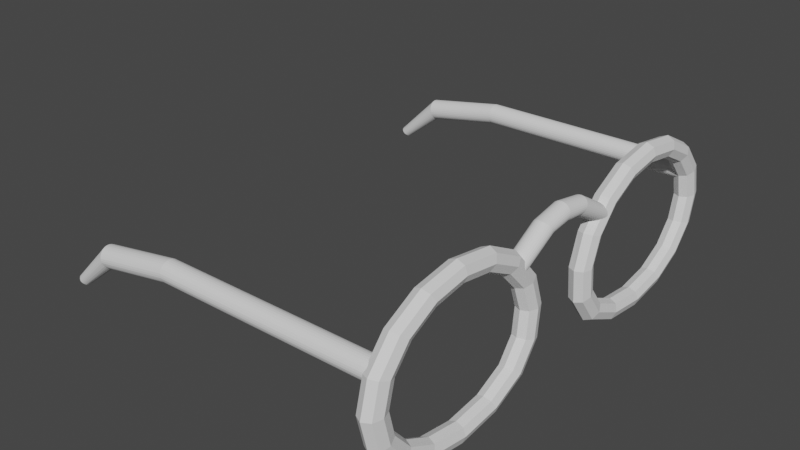 # Source: Glasses.blend  (saved by Blender 2.82.7; exported with 4.5.12 LTS)
import bpy
from mathutils import Matrix  # noqa: F401  (used for matrix-valued properties, if any)

bpy.ops.wm.read_factory_settings(use_empty=True)
scene = bpy.context.scene
scene.name = 'Scene'

# ---- collections
col_collection = bpy.data.collections.new('Collection'); scene.collection.children.link(col_collection)

# ---- world
world_world = bpy.data.worlds.new('World'); scene.world = world_world
world_world.use_nodes = True; world_world.node_tree.nodes.clear()
_N = world_world.node_tree.nodes; _L = world_world.node_tree.links
n0 = _N.new('ShaderNodeOutputWorld'); n0.name = 'World Output'; n0.location = (300, 300)
n1 = _N.new('ShaderNodeBackground'); n1.name = 'Background'; n1.location = (10, 300)
n1.inputs[0].default_value = (0.05088, 0.05088, 0.05088, 1.0)
_L.new(n1.outputs[0], n0.inputs[0])
n0.is_active_output = True
world_world.color = (0.05088, 0.05088, 0.05088)
world_world.use_sun_shadow = False
world_world.sun_shadow_jitter_overblur = 0.0

# ---- meshes
me_torus = bpy.data.meshes.new('Torus')
me_torus.from_pydata([(-5.025e-08, 0.7202, -0.3994), (0.03936, 0.7191, -0.3827), (0.05433, 0.7165, -0.3437), (0.03734, 0.7139, -0.3067), (-2.977e-08, 0.7127, -0.2921), (-0.03734, 0.7139, -0.3067), (-0.05433, 0.7165, -0.3437), (-0.03936, 0.7191, -0.3827), (-4.933e-08, 0.9537, -0.3629), (0.03936, 0.9451, -0.3474), (0.05433, 0.9245, -0.3111), (0.03734, 0.9042, -0.2768), (-3.103e-08, 0.896, -0.2633), (-0.03734, 0.9042, -0.2768), (-0.05433, 0.9245, -0.3111), (-0.03936, 0.9451, -0.3474), (-3.048e-08, 1.137, -0.2674), (0.03936, 1.122, -0.2555), (0.05433, 1.086, -0.2276), (0.03734, 1.052, -0.2011), (-3.145e-08, 1.039, -0.1906), (-0.03734, 1.052, -0.2011), (-0.05433, 1.086, -0.2276), (-0.03936, 1.122, -0.2555), (-2.083e-08, 1.26, -0.1245), (0.03936, 1.24, -0.1181), (0.05433, 1.193, -0.103), (0.03734, 1.149, -0.08866), (-2.037e-08, 1.131, -0.08299), (-0.03734, 1.149, -0.08866), (-0.05433, 1.193, -0.103), (-0.03936, 1.24, -0.1181), (-1.276e-08, 1.303, 0.04396), (0.03936, 1.281, 0.04396), (0.05433, 1.231, 0.04396), (0.03734, 1.183, 0.04396), (-1.322e-08, 1.163, 0.04396), (-0.03734, 1.183, 0.04396), (-0.05433, 1.231, 0.04396), (-0.03936, 1.281, 0.04396), (-6.086e-09, 1.26, 0.2125), (0.03936, 1.24, 0.206), (0.05433, 1.193, 0.1909), (0.03734, 1.149, 0.1766), (-8.022e-09, 1.131, 0.1709), (-0.03734, 1.149, 0.1766), (-0.05433, 1.193, 0.1909), (-0.03936, 1.24, 0.206), (-2.846e-09, 1.137, 0.3553), (0.03936, 1.122, 0.3434), (0.05433, 1.086, 0.3155), (0.03734, 1.052, 0.289), (-7.18e-09, 1.039, 0.2785), (-0.03734, 1.052, 0.289), (-0.05433, 1.086, 0.3155), (-0.03936, 1.122, 0.3434), (-3.772e-09, 0.9539, 0.4507), (0.03936, 0.9456, 0.4352), (0.05433, 0.9263, 0.3987), (0.03734, 0.9079, 0.3641), (-8.442e-09, 0.9006, 0.3504), (-0.03734, 0.9079, 0.3641), (-0.05433, 0.9263, 0.3987), (-0.03936, 0.9456, 0.4352), (-4.698e-09, 0.7376, 0.4843), (0.03936, 0.7376, 0.4674), (0.05433, 0.7376, 0.428), (0.03734, 0.7376, 0.3905), (-8.863e-09, 0.7376, 0.3757), (-0.03734, 0.7376, 0.3905), (-0.05433, 0.7376, 0.428), (-0.03936, 0.7376, 0.4674), (-3.309e-09, 0.5213, 0.4507), (0.03936, 0.5295, 0.4352), (0.05433, 0.5489, 0.3987), (0.03734, 0.5673, 0.3641), (-8.863e-09, 0.5746, 0.3504), (-0.03734, 0.5673, 0.3641), (-0.05433, 0.5489, 0.3987), (-0.03936, 0.5295, 0.4352), (-2.846e-09, 0.3378, 0.3553), (0.03936, 0.3529, 0.3433), (0.05433, 0.3875, 0.3152), (0.03734, 0.4194, 0.2884), (-7.601e-09, 0.4318, 0.2777), (-0.03734, 0.4194, 0.2884), (-0.05433, 0.3875, 0.3152), (-0.03936, 0.3529, 0.3433), (-6.086e-09, 0.2098, 0.2115), (0.03936, 0.2285, 0.2048), (0.05433, 0.2716, 0.1891), (0.03734, 0.312, 0.1741), (-8.022e-09, 0.3279, 0.1681), (-0.03734, 0.312, 0.1741), (-0.05433, 0.2716, 0.1891), (-0.03936, 0.2285, 0.2048), (-1.276e-08, 0.1529, 0.04059), (0.03936, 0.1719, 0.04014), (0.05433, 0.2177, 0.03928), (0.03734, 0.2616, 0.03855), (-1.322e-08, 0.2787, 0.03822), (-0.03734, 0.2616, 0.03855), (-0.05433, 0.2177, 0.03928), (-0.03936, 0.1719, 0.04014), (-2.083e-08, 0.1704, -0.1323), (0.03936, 0.1894, -0.1261), (0.05433, 0.2338, -0.1114), (0.03734, 0.2762, -0.09741), (-2.037e-08, 0.293, -0.09188), (-0.03734, 0.2762, -0.09741), (-0.05433, 0.2338, -0.1114), (-0.03936, 0.1894, -0.1261), (-3.233e-08, 0.2772, -0.2779), (0.03936, 0.2925, -0.266), (0.05433, 0.3283, -0.2381), (0.03734, 0.3623, -0.2116), (-3.061e-08, 0.3758, -0.2012), (-0.03734, 0.3623, -0.2116), (-0.05433, 0.3283, -0.2381), (-0.03936, 0.2925, -0.266), (-5.025e-08, 0.4769, -0.3705), (0.03936, 0.4836, -0.3553), (0.05433, 0.5012, -0.3191), (0.03734, 0.5186, -0.2847), (-3.019e-08, 0.5252, -0.2711), (-0.03734, 0.5186, -0.2847), (-0.05433, 0.5012, -0.3191), (-0.03936, 0.4836, -0.3553), (7.644e-08, 0.0, 0.3515), (7.644e-08, 0.3286, 0.2232), (0.009715, 0.0, 0.3524), (0.009715, 0.3286, 0.2242), (0.01906, 0.0, 0.3553), (0.01906, 0.3286, 0.227), (0.02767, 0.0, 0.3599), (0.02767, 0.3286, 0.2316), (0.03521, 0.0, 0.3661), (0.03521, 0.3286, 0.2378), (0.0414, 0.0, 0.3736), (0.0414, 0.3286, 0.2454), (0.04601, 0.0, 0.3822), (0.04601, 0.3286, 0.254), (0.04884, 0.0, 0.3916), (0.04884, 0.3286, 0.2633), (0.0498, 0.0, 0.4013), (0.0498, 0.3286, 0.273), (0.04884, 0.0, 0.411), (0.04884, 0.3286, 0.2827), (0.04601, 0.0, 0.4203), (0.04601, 0.3286, 0.2921), (0.0414, 0.0, 0.429), (0.0414, 0.3286, 0.3007), (0.03521, 0.0, 0.4365), (0.03521, 0.3286, 0.3082), (0.02767, 0.0, 0.4427), (0.02767, 0.3286, 0.3144), (0.01906, 0.0, 0.4473), (0.01906, 0.3286, 0.319), (0.009715, 0.0, 0.4501), (0.009715, 0.3286, 0.3219), (6.021e-08, 0.0, 0.4511), (6.021e-08, 0.3286, 0.3228), (-0.009715, 0.0, 0.4501), (-0.009715, 0.3286, 0.3219), (-0.01906, 0.0, 0.4473), (-0.01906, 0.3286, 0.319), (-0.02767, 0.0, 0.4427), (-0.02767, 0.3286, 0.3144), (-0.03521, 0.0, 0.4365), (-0.03521, 0.3286, 0.3082), (-0.0414, 0.0, 0.429), (-0.0414, 0.3286, 0.3007), (-0.04601, 0.0, 0.4203), (-0.04601, 0.3286, 0.2921), (-0.04884, 0.0, 0.411), (-0.04884, 0.3286, 0.2827), (-0.0498, 0.0, 0.4013), (-0.0498, 0.3286, 0.273), (-0.04884, 0.0, 0.3916), (-0.04884, 0.3286, 0.2633), (-0.04601, 0.0, 0.3822), (-0.04601, 0.3286, 0.254), (-0.0414, 0.0, 0.3736), (-0.0414, 0.3286, 0.2454), (-0.03521, 0.0, 0.3661), (-0.03521, 0.3286, 0.2378), (-0.02767, 0.0, 0.3599), (-0.02767, 0.3286, 0.2316), (-0.01906, 0.0, 0.3553), (-0.01906, 0.3286, 0.227), (-0.009715, 0.0, 0.3524), (-0.009715, 0.3286, 0.2242), (7.644e-08, 0.1018, 0.342), (0.009715, 0.1024, 0.3428), (0.01906, 0.1041, 0.345), (0.02767, 0.107, 0.3486), (0.03521, 0.1108, 0.3535), (0.0414, 0.1154, 0.3594), (0.04601, 0.1208, 0.3662), (0.04884, 0.1265, 0.3735), (0.0498, 0.1325, 0.3811), (0.04884, 0.1385, 0.3888), (0.04601, 0.1443, 0.3961), (0.0414, 0.1496, 0.4029), (0.03521, 0.1543, 0.4088), (0.02767, 0.1581, 0.4137), (0.01906, 0.161, 0.4173), (0.009715, 0.1627, 0.4195), (6.021e-08, 0.1633, 0.4203), (-0.009715, 0.1627, 0.4195), (-0.01906, 0.161, 0.4173), (-0.02767, 0.1581, 0.4137), (-0.03521, 0.1543, 0.4088), (-0.0414, 0.1496, 0.4029), (-0.04601, 0.1443, 0.3961), (-0.04884, 0.1385, 0.3888), (-0.0498, 0.1325, 0.3811), (-0.04884, 0.1265, 0.3735), (-0.04601, 0.1208, 0.3662), (-0.0414, 0.1154, 0.3594), (-0.03521, 0.1108, 0.3535), (-0.02767, 0.107, 0.3486), (-0.01906, 0.1041, 0.345), (-0.009715, 0.1024, 0.3428), (-1.595, 1.237, 0.1094), (-1.598, 1.238, 0.1199), (-1.18, 1.238, 0.1959), (0.001784, 1.238, 0.1959), (-1.18, 1.237, 0.185), (0.001784, 1.237, 0.185), (-1.18, 1.233, 0.1747), (0.001784, 1.233, 0.1747), (-1.18, 1.228, 0.1651), (0.001784, 1.228, 0.1651), (-1.18, 1.221, 0.1567), (0.001784, 1.221, 0.1567), (-1.18, 1.213, 0.1498), (0.001784, 1.213, 0.1498), (-1.18, 1.203, 0.1447), (0.001784, 1.203, 0.1447), (-1.18, 1.193, 0.1415), (0.001784, 1.193, 0.1415), (-1.18, 1.182, 0.1404), (0.001784, 1.182, 0.1404), (-1.18, 1.171, 0.1415), (0.001784, 1.171, 0.1415), (-1.18, 1.161, 0.1447), (0.001784, 1.161, 0.1447), (-1.18, 1.151, 0.1498), (0.001784, 1.151, 0.1498), (-1.18, 1.143, 0.1567), (0.001784, 1.143, 0.1567), (-1.18, 1.136, 0.1651), (0.001784, 1.136, 0.1651), (-1.18, 1.131, 0.1747), (0.001784, 1.131, 0.1747), (-1.18, 1.128, 0.185), (0.001784, 1.128, 0.185), (-1.18, 1.127, 0.1959), (0.001784, 1.127, 0.1959), (-1.18, 1.128, 0.2067), (0.001784, 1.128, 0.2067), (-1.18, 1.131, 0.2171), (0.001784, 1.131, 0.2171), (-1.18, 1.136, 0.2266), (0.001784, 1.136, 0.2266), (-1.18, 1.143, 0.235), (0.001784, 1.143, 0.235), (-1.18, 1.151, 0.2419), (0.001784, 1.151, 0.2419), (-1.18, 1.161, 0.2471), (0.001784, 1.161, 0.2471), (-1.18, 1.171, 0.2502), (0.001784, 1.171, 0.2502), (-1.18, 1.182, 0.2513), (0.001784, 1.182, 0.2513), (-1.18, 1.193, 0.2502), (0.001784, 1.193, 0.2502), (-1.18, 1.203, 0.2471), (0.001784, 1.203, 0.2471), (-1.18, 1.213, 0.2419), (0.001784, 1.213, 0.2419), (-1.18, 1.221, 0.235), (0.001784, 1.221, 0.235), (-1.18, 1.228, 0.2266), (0.001784, 1.228, 0.2266), (-1.18, 1.233, 0.2171), (0.001784, 1.233, 0.2171), (-1.18, 1.237, 0.2067), (0.001784, 1.237, 0.2067), (-1.593, 1.233, 0.09931), (-1.59, 1.228, 0.09001), (-1.588, 1.221, 0.08186), (-1.587, 1.213, 0.07517), (-1.585, 1.203, 0.0702), (-1.585, 1.193, 0.06714), (-1.584, 1.182, 0.06611), (-1.585, 1.171, 0.06714), (-1.585, 1.161, 0.0702), (-1.587, 1.151, 0.07517), (-1.588, 1.143, 0.08186), (-1.59, 1.136, 0.09001), (-1.593, 1.131, 0.09931), (-1.595, 1.128, 0.1094), (-1.598, 1.127, 0.1199), (-1.6, 1.128, 0.1304), (-1.603, 1.131, 0.1405), (-1.605, 1.136, 0.1498), (-1.607, 1.143, 0.1579), (-1.609, 1.151, 0.1646), (-1.61, 1.161, 0.1696), (-1.611, 1.171, 0.1727), (-1.611, 1.182, 0.1737), (-1.611, 1.193, 0.1727), (-1.61, 1.203, 0.1696), (-1.609, 1.213, 0.1646), (-1.607, 1.221, 0.1579), (-1.605, 1.228, 0.1498), (-1.603, 1.233, 0.1405), (-1.6, 1.237, 0.1304), (-1.817, 1.213, -0.08268), (-1.822, 1.214, -0.07889), (-1.812, 1.211, -0.08633), (-1.808, 1.208, -0.0897), (-1.804, 1.204, -0.09265), (-1.801, 1.2, -0.09506), (-1.799, 1.194, -0.09686), (-1.797, 1.188, -0.09797), (-1.797, 1.182, -0.09834), (-1.797, 1.176, -0.09797), (-1.799, 1.17, -0.09686), (-1.801, 1.165, -0.09506), (-1.804, 1.16, -0.09265), (-1.808, 1.156, -0.0897), (-1.812, 1.153, -0.08633), (-1.817, 1.151, -0.08268), (-1.822, 1.151, -0.07889), (-1.826, 1.151, -0.07509), (-1.831, 1.153, -0.07144), (-1.835, 1.156, -0.06808), (-1.839, 1.16, -0.06513), (-1.842, 1.165, -0.06271), (-1.844, 1.17, -0.06091), (-1.846, 1.176, -0.0598), (-1.846, 1.182, -0.05943), (-1.846, 1.188, -0.0598), (-1.844, 1.194, -0.06091), (-1.842, 1.2, -0.06271), (-1.839, 1.204, -0.06513), (-1.835, 1.208, -0.06808), (-1.831, 1.211, -0.07144), (-1.826, 1.213, -0.07509)], [], [(0, 8, 9, 1), (1, 9, 10, 2), (2, 10, 11, 3), (3, 11, 12, 4), (4, 12, 13, 5), (5, 13, 14, 6), (6, 14, 15, 7), (7, 15, 8, 0), (8, 16, 17, 9), (9, 17, 18, 10), (10, 18, 19, 11), (11, 19, 20, 12), (12, 20, 21, 13), (13, 21, 22, 14), (14, 22, 23, 15), (15, 23, 16, 8), (16, 24, 25, 17), (17, 25, 26, 18), (18, 26, 27, 19), (19, 27, 28, 20), (20, 28, 29, 21), (21, 29, 30, 22), (22, 30, 31, 23), (23, 31, 24, 16), (24, 32, 33, 25), (25, 33, 34, 26), (26, 34, 35, 27), (27, 35, 36, 28), (28, 36, 37, 29), (29, 37, 38, 30), (30, 38, 39, 31), (31, 39, 32, 24), (32, 40, 41, 33), (33, 41, 42, 34), (34, 42, 43, 35), (35, 43, 44, 36), (36, 44, 45, 37), (37, 45, 46, 38), (38, 46, 47, 39), (39, 47, 40, 32), (40, 48, 49, 41), (41, 49, 50, 42), (42, 50, 51, 43), (43, 51, 52, 44), (44, 52, 53, 45), (45, 53, 54, 46), (46, 54, 55, 47), (47, 55, 48, 40), (48, 56, 57, 49), (49, 57, 58, 50), (50, 58, 59, 51), (51, 59, 60, 52), (52, 60, 61, 53), (53, 61, 62, 54), (54, 62, 63, 55), (55, 63, 56, 48), (56, 64, 65, 57), (57, 65, 66, 58), (58, 66, 67, 59), (59, 67, 68, 60), (60, 68, 69, 61), (61, 69, 70, 62), (62, 70, 71, 63), (63, 71, 64, 56), (64, 72, 73, 65), (65, 73, 74, 66), (66, 74, 75, 67), (67, 75, 76, 68), (68, 76, 77, 69), (69, 77, 78, 70), (70, 78, 79, 71), (71, 79, 72, 64), (72, 80, 81, 73), (73, 81, 82, 74), (74, 82, 83, 75), (75, 83, 84, 76), (76, 84, 85, 77), (77, 85, 86, 78), (78, 86, 87, 79), (79, 87, 80, 72), (80, 88, 89, 81), (81, 89, 90, 82), (82, 90, 91, 83), (83, 91, 92, 84), (84, 92, 93, 85), (85, 93, 94, 86), (86, 94, 95, 87), (87, 95, 88, 80), (88, 96, 97, 89), (89, 97, 98, 90), (90, 98, 99, 91), (91, 99, 100, 92), (92, 100, 101, 93), (93, 101, 102, 94), (94, 102, 103, 95), (95, 103, 96, 88), (96, 104, 105, 97), (97, 105, 106, 98), (98, 106, 107, 99), (99, 107, 108, 100), (100, 108, 109, 101), (101, 109, 110, 102), (102, 110, 111, 103), (103, 111, 104, 96), (104, 112, 113, 105), (105, 113, 114, 106), (106, 114, 115, 107), (107, 115, 116, 108), (108, 116, 117, 109), (109, 117, 118, 110), (110, 118, 119, 111), (111, 119, 112, 104), (112, 120, 121, 113), (113, 121, 122, 114), (114, 122, 123, 115), (115, 123, 124, 116), (116, 124, 125, 117), (117, 125, 126, 118), (118, 126, 127, 119), (119, 127, 120, 112), (120, 0, 1, 121), (121, 1, 2, 122), (122, 2, 3, 123), (123, 3, 4, 124), (124, 4, 5, 125), (125, 5, 6, 126), (126, 6, 7, 127), (127, 7, 0, 120), (192, 129, 131, 193), (193, 131, 133, 194), (194, 133, 135, 195), (195, 135, 137, 196), (196, 137, 139, 197), (197, 139, 141, 198), (198, 141, 143, 199), (199, 143, 145, 200), (200, 145, 147, 201), (201, 147, 149, 202), (202, 149, 151, 203), (203, 151, 153, 204), (204, 153, 155, 205), (205, 155, 157, 206), (206, 157, 159, 207), (207, 159, 161, 208), (208, 161, 163, 209), (209, 163, 165, 210), (210, 165, 167, 211), (211, 167, 169, 212), (212, 169, 171, 213), (213, 171, 173, 214), (214, 173, 175, 215), (215, 175, 177, 216), (216, 177, 179, 217), (217, 179, 181, 218), (218, 181, 183, 219), (219, 183, 185, 220), (220, 185, 187, 221), (221, 187, 189, 222), (131, 129, 191, 189, 187, 185, 183, 181, 179, 177, 175, 173, 171, 169, 167, 165, 163, 161, 159, 157, 155, 153, 151, 149, 147, 145, 143, 141, 139, 137, 135, 133), (222, 189, 191, 223), (223, 191, 129, 192), (128, 130, 132, 134, 136, 138, 140, 142, 144, 146, 148, 150, 152, 154, 156, 158, 160, 162, 164, 166, 168, 170, 172, 174, 176, 178, 180, 182, 184, 186, 188, 190), (190, 223, 192, 128), (188, 222, 223, 190), (186, 221, 222, 188), (184, 220, 221, 186), (182, 219, 220, 184), (180, 218, 219, 182), (178, 217, 218, 180), (176, 216, 217, 178), (174, 215, 216, 176), (172, 214, 215, 174), (170, 213, 214, 172), (168, 212, 213, 170), (166, 211, 212, 168), (164, 210, 211, 166), (162, 209, 210, 164), (160, 208, 209, 162), (158, 207, 208, 160), (156, 206, 207, 158), (154, 205, 206, 156), (152, 204, 205, 154), (150, 203, 204, 152), (148, 202, 203, 150), (146, 201, 202, 148), (144, 200, 201, 146), (142, 199, 200, 144), (140, 198, 199, 142), (138, 197, 198, 140), (136, 196, 197, 138), (134, 195, 196, 136), (132, 194, 195, 134), (130, 193, 194, 132), (128, 192, 193, 130), (303, 304, 336, 335), (246, 248, 299, 298), (226, 227, 229, 228), (311, 312, 344, 343), (262, 264, 307, 306), (228, 229, 231, 230), (314, 315, 347, 346), (278, 280, 315, 314), (230, 231, 233, 232), (306, 307, 339, 338), (240, 242, 296, 295), (232, 233, 235, 234), (298, 299, 331, 330), (256, 258, 304, 303), (234, 235, 237, 236), (290, 291, 323, 322), (272, 274, 312, 311), (236, 237, 239, 238), (317, 318, 350, 349), (234, 236, 293, 292), (238, 239, 241, 240), (309, 310, 342, 341), (288, 226, 225, 319), (240, 241, 243, 242), (301, 302, 334, 333), (250, 252, 301, 300), (242, 243, 245, 244), (293, 294, 326, 325), (266, 268, 309, 308), (244, 245, 247, 246), (312, 313, 345, 344), (282, 284, 317, 316), (246, 247, 249, 248), (304, 305, 337, 336), (228, 230, 290, 224), (248, 249, 251, 250), (296, 297, 329, 328), (244, 246, 298, 297), (250, 251, 253, 252), (225, 224, 320, 321), (260, 262, 306, 305), (252, 253, 255, 254), (315, 316, 348, 347), (276, 278, 314, 313), (254, 255, 257, 256), (307, 308, 340, 339), (238, 240, 295, 294), (256, 257, 259, 258), (299, 300, 332, 331), (254, 256, 303, 302), (258, 259, 261, 260), (291, 292, 324, 323), (270, 272, 311, 310), (260, 261, 263, 262), (310, 311, 343, 342), (286, 288, 319, 318), (262, 263, 265, 264), (302, 303, 335, 334), (232, 234, 292, 291), (264, 265, 267, 266), (294, 295, 327, 326), (248, 250, 300, 299), (266, 267, 269, 268), (318, 319, 351, 350), (264, 266, 308, 307), (268, 269, 271, 270), (313, 314, 346, 345), (280, 282, 316, 315), (270, 271, 273, 272), (319, 225, 321, 351), (242, 244, 297, 296), (272, 273, 275, 274), (305, 306, 338, 337), (258, 260, 305, 304), (274, 275, 277, 276), (297, 298, 330, 329), (274, 276, 313, 312), (276, 277, 279, 278), (224, 290, 322, 320), (236, 238, 294, 293), (278, 279, 281, 280), (316, 317, 349, 348), (226, 228, 224, 225), (280, 281, 283, 282), (308, 309, 341, 340), (252, 254, 302, 301), (282, 283, 285, 284), (321, 320, 322, 323, 324, 325, 326, 327, 328, 329, 330, 331, 332, 333, 334, 335, 336, 337, 338, 339, 340, 341, 342, 343, 344, 345, 346, 347, 348, 349, 350, 351), (268, 270, 310, 309), (284, 285, 287, 286), (229, 227, 289, 287, 285, 283, 281, 279, 277, 275, 273, 271, 269, 267, 265, 263, 261, 259, 257, 255, 253, 251, 249, 247, 245, 243, 241, 239, 237, 235, 233, 231), (300, 301, 333, 332), (286, 287, 289, 288), (295, 296, 328, 327), (230, 232, 291, 290), (288, 289, 227, 226), (284, 286, 318, 317), (292, 293, 325, 324)])
_uv = me_torus.uv_layers.new(name='UVMap')
_uv.uv.foreach_set('vector', [0.5, 0.5, 0.5625, 0.5, 0.5625, 0.625, 0.5, 0.625, 0.5, 0.625, 0.5625, 0.625, 0.5625, 0.75, 0.5, 0.75, 0.5, 0.75, 0.5625, 0.75, 0.5625, 0.875, 0.5, 0.875, 0.5, 0.875, 0.5625, 0.875, 0.5625, 1.0, 0.5, 1.0, 0.5, 0.0, 0.5625, 0.0, 0.5625, 0.125, 0.5, 0.125, 0.5, 0.125, 0.5625, 0.125, 0.5625, 0.25, 0.5, 0.25, 0.5, 0.25, 0.5625, 0.25, 0.5625, 0.375, 0.5, 0.375, 0.5, 0.375, 0.5625, 0.375, 0.5625, 0.5, 0.5, 0.5, 0.5625, 0.5, 0.625, 0.5, 0.625, 0.625, 0.5625, 0.625, 0.5625, 0.625, 0.625, 0.625, 0.625, 0.75, 0.5625, 0.75, 0.5625, 0.75, 0.625, 0.75, 0.625, 0.875, 0.5625, 0.875, 0.5625, 0.875, 0.625, 0.875, 0.625, 1.0, 0.5625, 1.0, 0.5625, 0.0, 0.625, 0.0, 0.625, 0.125, 0.5625, 0.125, 0.5625, 0.125, 0.625, 0.125, 0.625, 0.25, 0.5625, 0.25, 0.5625, 0.25, 0.625, 0.25, 0.625, 0.375, 0.5625, 0.375, 0.5625, 0.375, 0.625, 0.375, 0.625, 0.5, 0.5625, 0.5, 0.625, 0.5, 0.6875, 0.5, 0.6875, 0.625, 0.625, 0.625, 0.625, 0.625, 0.6875, 0.625, 0.6875, 0.75, 0.625, 0.75, 0.625, 0.75, 0.6875, 0.75, 0.6875, 0.875, 0.625, 0.875, 0.625, 0.875, 0.6875, 0.875, 0.6875, 1.0, 0.625, 1.0, 0.625, 0.0, 0.6875, 0.0, 0.6875, 0.125, 0.625, 0.125, 0.625, 0.125, 0.6875, 0.125, 0.6875, 0.25, 0.625, 0.25, 0.625, 0.25, 0.6875, 0.25, 0.6875, 0.375, 0.625, 0.375, 0.625, 0.375, 0.6875, 0.375, 0.6875, 0.5, 0.625, 0.5, 0.6875, 0.5, 0.75, 0.5, 0.75, 0.625, 0.6875, 0.625, 0.6875, 0.625, 0.75, 0.625, 0.75, 0.75, 0.6875, 0.75, 0.6875, 0.75, 0.75, 0.75, 0.75, 0.875, 0.6875, 0.875, 0.6875, 0.875, 0.75, 0.875, 0.75, 1.0, 0.6875, 1.0, 0.6875, 0.0, 0.75, 0.0, 0.75, 0.125, 0.6875, 0.125, 0.6875, 0.125, 0.75, 0.125, 0.75, 0.25, 0.6875, 0.25, 0.6875, 0.25, 0.75, 0.25, 0.75, 0.375, 0.6875, 0.375, 0.6875, 0.375, 0.75, 0.375, 0.75, 0.5, 0.6875, 0.5, 0.75, 0.5, 0.8125, 0.5, 0.8125, 0.625, 0.75, 0.625, 0.75, 0.625, 0.8125, 0.625, 0.8125, 0.75, 0.75, 0.75, 0.75, 0.75, 0.8125, 0.75, 0.8125, 0.875, 0.75, 0.875, 0.75, 0.875, 0.8125, 0.875, 0.8125, 1.0, 0.75, 1.0, 0.75, 0.0, 0.8125, 0.0, 0.8125, 0.125, 0.75, 0.125, 0.75, 0.125, 0.8125, 0.125, 0.8125, 0.25, 0.75, 0.25, 0.75, 0.25, 0.8125, 0.25, 0.8125, 0.375, 0.75, 0.375, 0.75, 0.375, 0.8125, 0.375, 0.8125, 0.5, 0.75, 0.5, 0.8125, 0.5, 0.875, 0.5, 0.875, 0.625, 0.8125, 0.625, 0.8125, 0.625, 0.875, 0.625, 0.875, 0.75, 0.8125, 0.75, 0.8125, 0.75, 0.875, 0.75, 0.875, 0.875, 0.8125, 0.875, 0.8125, 0.875, 0.875, 0.875, 0.875, 1.0, 0.8125, 1.0, 0.8125, 0.0, 0.875, 0.0, 0.875, 0.125, 0.8125, 0.125, 0.8125, 0.125, 0.875, 0.125, 0.875, 0.25, 0.8125, 0.25, 0.8125, 0.25, 0.875, 0.25, 0.875, 0.375, 0.8125, 0.375, 0.8125, 0.375, 0.875, 0.375, 0.875, 0.5, 0.8125, 0.5, 0.875, 0.5, 0.9375, 0.5, 0.9375, 0.625, 0.875, 0.625, 0.875, 0.625, 0.9375, 0.625, 0.9375, 0.75, 0.875, 0.75, 0.875, 0.75, 0.9375, 0.75, 0.9375, 0.875, 0.875, 0.875, 0.875, 0.875, 0.9375, 0.875, 0.9375, 1.0, 0.875, 1.0, 0.875, 0.0, 0.9375, 0.0, 0.9375, 0.125, 0.875, 0.125, 0.875, 0.125, 0.9375, 0.125, 0.9375, 0.25, 0.875, 0.25, 0.875, 0.25, 0.9375, 0.25, 0.9375, 0.375, 0.875, 0.375, 0.875, 0.375, 0.9375, 0.375, 0.9375, 0.5, 0.875, 0.5, 0.9375, 0.5, 1.0, 0.5, 1.0, 0.625, 0.9375, 0.625, 0.9375, 0.625, 1.0, 0.625, 1.0, 0.75, 0.9375, 0.75, 0.9375, 0.75, 1.0, 0.75, 1.0, 0.875, 0.9375, 0.875, 0.9375, 0.875, 1.0, 0.875, 1.0, 1.0, 0.9375, 1.0, 0.9375, 0.0, 1.0, 0.0, 1.0, 0.125, 0.9375, 0.125, 0.9375, 0.125, 1.0, 0.125, 1.0, 0.25, 0.9375, 0.25, 0.9375, 0.25, 1.0, 0.25, 1.0, 0.375, 0.9375, 0.375, 0.9375, 0.375, 1.0, 0.375, 1.0, 0.5, 0.9375, 0.5, 0.0, 0.5, 0.0625, 0.5, 0.0625, 0.625, 0.0, 0.625, 0.0, 0.625, 0.0625, 0.625, 0.0625, 0.75, 0.0, 0.75, 0.0, 0.75, 0.0625, 0.75, 0.0625, 0.875, 0.0, 0.875, 0.0, 0.875, 0.0625, 0.875, 0.0625, 1.0, 0.0, 1.0, 0.0, 0.0, 0.0625, 0.0, 0.0625, 0.125, 0.0, 0.125, 0.0, 0.125, 0.0625, 0.125, 0.0625, 0.25, 0.0, 0.25, 0.0, 0.25, 0.0625, 0.25, 0.0625, 0.375, 0.0, 0.375, 0.0, 0.375, 0.0625, 0.375, 0.0625, 0.5, 0.0, 0.5, 0.0625, 0.5, 0.125, 0.5, 0.125, 0.625, 0.0625, 0.625, 0.0625, 0.625, 0.125, 0.625, 0.125, 0.75, 0.0625, 0.75, 0.0625, 0.75, 0.125, 0.75, 0.125, 0.875, 0.0625, 0.875, 0.0625, 0.875, 0.125, 0.875, 0.125, 1.0, 0.0625, 1.0, 0.0625, 0.0, 0.125, 0.0, 0.125, 0.125, 0.0625, 0.125, 0.0625, 0.125, 0.125, 0.125, 0.125, 0.25, 0.0625, 0.25, 0.0625, 0.25, 0.125, 0.25, 0.125, 0.375, 0.0625, 0.375, 0.0625, 0.375, 0.125, 0.375, 0.125, 0.5, 0.0625, 0.5, 0.125, 0.5, 0.1875, 0.5, 0.1875, 0.625, 0.125, 0.625, 0.125, 0.625, 0.1875, 0.625, 0.1875, 0.75, 0.125, 0.75, 0.125, 0.75, 0.1875, 0.75, 0.1875, 0.875, 0.125, 0.875, 0.125, 0.875, 0.1875, 0.875, 0.1875, 1.0, 0.125, 1.0, 0.125, 0.0, 0.1875, 0.0, 0.1875, 0.125, 0.125, 0.125, 0.125, 0.125, 0.1875, 0.125, 0.1875, 0.25, 0.125, 0.25, 0.125, 0.25, 0.1875, 0.25, 0.1875, 0.375, 0.125, 0.375, 0.125, 0.375, 0.1875, 0.375, 0.1875, 0.5, 0.125, 0.5, 0.1875, 0.5, 0.25, 0.5, 0.25, 0.625, 0.1875, 0.625, 0.1875, 0.625, 0.25, 0.625, 0.25, 0.75, 0.1875, 0.75, 0.1875, 0.75, 0.25, 0.75, 0.25, 0.875, 0.1875, 0.875, 0.1875, 0.875, 0.25, 0.875, 0.25, 1.0, 0.1875, 1.0, 0.1875, 0.0, 0.25, 0.0, 0.25, 0.125, 0.1875, 0.125, 0.1875, 0.125, 0.25, 0.125, 0.25, 0.25, 0.1875, 0.25, 0.1875, 0.25, 0.25, 0.25, 0.25, 0.375, 0.1875, 0.375, 0.1875, 0.375, 0.25, 0.375, 0.25, 0.5, 0.1875, 0.5, 0.25, 0.5, 0.3125, 0.5, 0.3125, 0.625, 0.25, 0.625, 0.25, 0.625, 0.3125, 0.625, 0.3125, 0.75, 0.25, 0.75, 0.25, 0.75, 0.3125, 0.75, 0.3125, 0.875, 0.25, 0.875, 0.25, 0.875, 0.3125, 0.875, 0.3125, 1.0, 0.25, 1.0, 0.25, 0.0, 0.3125, 0.0, 0.3125, 0.125, 0.25, 0.125, 0.25, 0.125, 0.3125, 0.125, 0.3125, 0.25, 0.25, 0.25, 0.25, 0.25, 0.3125, 0.25, 0.3125, 0.375, 0.25, 0.375, 0.25, 0.375, 0.3125, 0.375, 0.3125, 0.5, 0.25, 0.5, 0.3125, 0.5, 0.375, 0.5, 0.375, 0.625, 0.3125, 0.625, 0.3125, 0.625, 0.375, 0.625, 0.375, 0.75, 0.3125, 0.75, 0.3125, 0.75, 0.375, 0.75, 0.375, 0.875, 0.3125, 0.875, 0.3125, 0.875, 0.375, 0.875, 0.375, 1.0, 0.3125, 1.0, 0.3125, 0.0, 0.375, 0.0, 0.375, 0.125, 0.3125, 0.125, 0.3125, 0.125, 0.375, 0.125, 0.375, 0.25, 0.3125, 0.25, 0.3125, 0.25, 0.375, 0.25, 0.375, 0.375, 0.3125, 0.375, 0.3125, 0.375, 0.375, 0.375, 0.375, 0.5, 0.3125, 0.5, 0.375, 0.5, 0.4375, 0.5, 0.4375, 0.625, 0.375, 0.625, 0.375, 0.625, 0.4375, 0.625, 0.4375, 0.75, 0.375, 0.75, 0.375, 0.75, 0.4375, 0.75, 0.4375, 0.875, 0.375, 0.875, 0.375, 0.875, 0.4375, 0.875, 0.4375, 1.0, 0.375, 1.0, 0.375, 0.0, 0.4375, 0.0, 0.4375, 0.125, 0.375, 0.125, 0.375, 0.125, 0.4375, 0.125, 0.4375, 0.25, 0.375, 0.25, 0.375, 0.25, 0.4375, 0.25, 0.4375, 0.375, 0.375, 0.375, 0.375, 0.375, 0.4375, 0.375, 0.4375, 0.5, 0.375, 0.5, 0.4375, 0.5, 0.5, 0.5, 0.5, 0.625, 0.4375, 0.625, 0.4375, 0.625, 0.5, 0.625, 0.5, 0.75, 0.4375, 0.75, 0.4375, 0.75, 0.5, 0.75, 0.5, 0.875, 0.4375, 0.875, 0.4375, 0.875, 0.5, 0.875, 0.5, 1.0, 0.4375, 1.0, 0.4375, 0.0, 0.5, 0.0, 0.5, 0.125, 0.4375, 0.125, 0.4375, 0.125, 0.5, 0.125, 0.5, 0.25, 0.4375, 0.25, 0.4375, 0.25, 0.5, 0.25, 0.5, 0.375, 0.4375, 0.375, 0.4375, 0.375, 0.5, 0.375, 0.5, 0.5, 0.4375, 0.5, 1.0, 0.7072, 1.0, 1.0, 0.9688, 1.0, 0.9688, 0.7072, 0.9688, 0.7072, 0.9688, 1.0, 0.9375, 1.0, 0.9375, 0.7072, 0.9375, 0.7072, 0.9375, 1.0, 0.9062, 1.0, 0.9062, 0.7072, 0.9062, 0.7072, 0.9062, 1.0, 0.875, 1.0, 0.875, 0.7072, 0.875, 0.7072, 0.875, 1.0, 0.8438, 1.0, 0.8438, 0.7072, 0.8438, 0.7072, 0.8438, 1.0, 0.8125, 1.0, 0.8125, 0.7072, 0.8125, 0.7072, 0.8125, 1.0, 0.7812, 1.0, 0.7812, 0.7072, 0.7812, 0.7072, 0.7812, 1.0, 0.75, 1.0, 0.75, 0.7072, 0.75, 0.7072, 0.75, 1.0, 0.7188, 1.0, 0.7188, 0.7072, 0.7188, 0.7072, 0.7188, 1.0, 0.6875, 1.0, 0.6875, 0.7072, 0.6875, 0.7072, 0.6875, 1.0, 0.6562, 1.0, 0.6562, 0.7072, 0.6562, 0.7072, 0.6562, 1.0, 0.625, 1.0, 0.625, 0.7072, 0.625, 0.7072, 0.625, 1.0, 0.5938, 1.0, 0.5938, 0.7072, 0.5938, 0.7072, 0.5938, 1.0, 0.5625, 1.0, 0.5625, 0.7072, 0.5625, 0.7072, 0.5625, 1.0, 0.5312, 1.0, 0.5312, 0.7072, 0.5312, 0.7072, 0.5312, 1.0, 0.5, 1.0, 0.5, 0.7072, 0.5, 0.7072, 0.5, 1.0, 0.4688, 1.0, 0.4688, 0.7072, 0.4688, 0.7072, 0.4688, 1.0, 0.4375, 1.0, 0.4375, 0.7072, 0.4375, 0.7072, 0.4375, 1.0, 0.4062, 1.0, 0.4062, 0.7072, 0.4062, 0.7072, 0.4062, 1.0, 0.375, 1.0, 0.375, 0.7072, 0.375, 0.7072, 0.375, 1.0, 0.3438, 1.0, 0.3438, 0.7072, 0.3438, 0.7072, 0.3438, 1.0, 0.3125, 1.0, 0.3125, 0.7072, 0.3125, 0.7072, 0.3125, 1.0, 0.2812, 1.0, 0.2812, 0.7072, 0.2812, 0.7072, 0.2812, 1.0, 0.25, 1.0, 0.25, 0.7072, 0.25, 0.7072, 0.25, 1.0, 0.2188, 1.0, 0.2188, 0.7072, 0.2188, 0.7072, 0.2188, 1.0, 0.1875, 1.0, 0.1875, 0.7072, 0.1875, 0.7072, 0.1875, 1.0, 0.1562, 1.0, 0.1562, 0.7072, 0.1562, 0.7072, 0.1562, 1.0, 0.125, 1.0, 0.125, 0.7072, 0.125, 0.7072, 0.125, 1.0, 0.09375, 1.0, 0.09375, 0.7072, 0.09375, 0.7072, 0.09375, 1.0, 0.0625, 1.0, 0.0625, 0.7072, 0.2968, 0.4854, 0.25, 0.49, 0.2032, 0.4854, 0.1582, 0.4717, 0.1167, 0.4496, 0.08029, 0.4197, 0.05045, 0.3833, 0.02827, 0.3418, 0.01461, 0.2968, 0.01, 0.25, 0.01461, 0.2032, 0.02827, 0.1582, 0.05045, 0.1167, 0.08029, 0.08029, 0.1167, 0.05045, 0.1582, 0.02827, 0.2032, 0.01461, 0.25, 0.01, 0.2968, 0.01461, 0.3418, 0.02827, 0.3833, 0.05045, 0.4197, 0.08029, 0.4496, 0.1167, 0.4717, 0.1582, 0.4854, 0.2032, 0.49, 0.25, 0.4854, 0.2968, 0.4717, 0.3418, 0.4496, 0.3833, 0.4197, 0.4197, 0.3833, 0.4496, 0.3418, 0.4717, 0.0625, 0.7072, 0.0625, 1.0, 0.03125, 1.0, 0.03125, 0.7072, 0.03125, 0.7072, 0.03125, 1.0, 0.0, 1.0, 0.0, 0.7072, 0.75, 0.49, 0.7968, 0.4854, 0.8418, 0.4717, 0.8833, 0.4496, 0.9197, 0.4197, 0.9496, 0.3833, 0.9717, 0.3418, 0.9854, 0.2968, 0.99, 0.25, 0.9854, 0.2032, 0.9717, 0.1582, 0.9496, 0.1167, 0.9197, 0.08029, 0.8833, 0.05045, 0.8418, 0.02827, 0.7968, 0.01461, 0.75, 0.01, 0.7032, 0.01461, 0.6582, 0.02827, 0.6167, 0.05045, 0.5803, 0.08029, 0.5504, 0.1167, 0.5283, 0.1582, 0.5146, 0.2032, 0.51, 0.25, 0.5146, 0.2968, 0.5283, 0.3418, 0.5504, 0.3833, 0.5803, 0.4197, 0.6167, 0.4496, 0.6582, 0.4717, 0.7032, 0.4854, 0.03125, 0.5, 0.03125, 0.7072, 0.0, 0.7072, 0.0, 0.5, 0.0625, 0.5, 0.0625, 0.7072, 0.03125, 0.7072, 0.03125, 0.5, 0.09375, 0.5, 0.09375, 0.7072, 0.0625, 0.7072, 0.0625, 0.5, 0.125, 0.5, 0.125, 0.7072, 0.09375, 0.7072, 0.09375, 0.5, 0.1562, 0.5, 0.1562, 0.7072, 0.125, 0.7072, 0.125, 0.5, 0.1875, 0.5, 0.1875, 0.7072, 0.1562, 0.7072, 0.1562, 0.5, 0.2188, 0.5, 0.2188, 0.7072, 0.1875, 0.7072, 0.1875, 0.5, 0.25, 0.5, 0.25, 0.7072, 0.2188, 0.7072, 0.2188, 0.5, 0.2812, 0.5, 0.2812, 0.7072, 0.25, 0.7072, 0.25, 0.5, 0.3125, 0.5, 0.3125, 0.7072, 0.2812, 0.7072, 0.2812, 0.5, 0.3438, 0.5, 0.3438, 0.7072, 0.3125, 0.7072, 0.3125, 0.5, 0.375, 0.5, 0.375, 0.7072, 0.3438, 0.7072, 0.3438, 0.5, 0.4062, 0.5, 0.4062, 0.7072, 0.375, 0.7072, 0.375, 0.5, 0.4375, 0.5, 0.4375, 0.7072, 0.4062, 0.7072, 0.4062, 0.5, 0.4688, 0.5, 0.4688, 0.7072, 0.4375, 0.7072, 0.4375, 0.5, 0.5, 0.5, 0.5, 0.7072, 0.4688, 0.7072, 0.4688, 0.5, 0.5312, 0.5, 0.5312, 0.7072, 0.5, 0.7072, 0.5, 0.5, 0.5625, 0.5, 0.5625, 0.7072, 0.5312, 0.7072, 0.5312, 0.5, 0.5938, 0.5, 0.5938, 0.7072, 0.5625, 0.7072, 0.5625, 0.5, 0.625, 0.5, 0.625, 0.7072, 0.5938, 0.7072, 0.5938, 0.5, 0.6562, 0.5, 0.6562, 0.7072, 0.625, 0.7072, 0.625, 0.5, 0.6875, 0.5, 0.6875, 0.7072, 0.6562, 0.7072, 0.6562, 0.5, 0.7188, 0.5, 0.7188, 0.7072, 0.6875, 0.7072, 0.6875, 0.5, 0.75, 0.5, 0.75, 0.7072, 0.7188, 0.7072, 0.7188, 0.5, 0.7812, 0.5, 0.7812, 0.7072, 0.75, 0.7072, 0.75, 0.5, 0.8125, 0.5, 0.8125, 0.7072, 0.7812, 0.7072, 0.7812, 0.5, 0.8438, 0.5, 0.8438, 0.7072, 0.8125, 0.7072, 0.8125, 0.5, 0.875, 0.5, 0.875, 0.7072, 0.8438, 0.7072, 0.8438, 0.5, 0.9062, 0.5, 0.9062, 0.7072, 0.875, 0.7072, 0.875, 0.5, 0.9375, 0.5, 0.9375, 0.7072, 0.9062, 0.7072, 0.9062, 0.5, 0.9688, 0.5, 0.9688, 0.7072, 0.9375, 0.7072, 0.9375, 0.5, 1.0, 0.5, 1.0, 0.7072, 0.9688, 0.7072, 0.9688, 0.5, 0.5312, 0.5, 0.5, 0.5, 0.5, 0.5, 0.5312, 0.5, 0.6875, 0.5, 0.6562, 0.5, 0.6562, 0.5, 0.6875, 0.5, 1.0, 0.5, 1.0, 1.0, 0.9688, 1.0, 0.9688, 0.5, 0.2812, 0.5, 0.25, 0.5, 0.25, 0.5, 0.2812, 0.5, 0.4375, 0.5, 0.4062, 0.5, 0.4062, 0.5, 0.4375, 0.5, 0.9688, 0.5, 0.9688, 1.0, 0.9375, 1.0, 0.9375, 0.5, 0.1875, 0.5, 0.1562, 0.5, 0.1562, 0.5, 0.1875, 0.5, 0.1875, 0.5, 0.1562, 0.5, 0.1562, 0.5, 0.1875, 0.5, 0.9375, 0.5, 0.9375, 1.0, 0.9062, 1.0, 0.9062, 0.5, 0.4375, 0.5, 0.4062, 0.5, 0.4062, 0.5, 0.4375, 0.5, 0.7812, 0.5, 0.75, 0.5, 0.75, 0.5, 0.7812, 0.5, 0.9062, 0.5, 0.9062, 1.0, 0.875, 1.0, 0.875, 0.5, 0.6875, 0.5, 0.6562, 0.5, 0.6562, 0.5, 0.6875, 0.5, 0.5312, 0.5, 0.5, 0.5, 0.5, 0.5, 0.5312, 0.5, 0.875, 0.5, 0.875, 1.0, 0.8438, 1.0, 0.8438, 0.5, 0.9375, 0.5, 0.9062, 0.5, 0.9062, 0.5, 0.9375, 0.5, 0.2812, 0.5, 0.25, 0.5, 0.25, 0.5, 0.2812, 0.5, 0.8438, 0.5, 0.8438, 1.0, 0.8125, 1.0, 0.8125, 0.5, 0.09375, 0.5, 0.0625, 0.5, 0.0625, 0.5, 0.09375, 0.5, 0.875, 0.5, 0.8438, 0.5, 0.8438, 0.5, 0.875, 0.5, 0.8125, 0.5, 0.8125, 1.0, 0.7812, 1.0, 0.7812, 0.5, 0.3438, 0.5, 0.3125, 0.5, 0.3125, 0.5, 0.3438, 0.5, 0.03125, 0.5, 0.0, 0.5, 0.0, 0.5, 0.03125, 0.5, 0.7812, 0.5, 0.7812, 1.0, 0.75, 1.0, 0.75, 0.5, 0.5938, 0.5, 0.5625, 0.5, 0.5625, 0.5, 0.5938, 0.5, 0.625, 0.5, 0.5938, 0.5, 0.5938, 0.5, 0.625, 0.5, 0.75, 0.5, 0.75, 1.0, 0.7188, 1.0, 0.7188, 0.5, 0.8438, 0.5, 0.8125, 0.5, 0.8125, 0.5, 0.8438, 0.5, 0.375, 0.5, 0.3438, 0.5, 0.3438, 0.5, 0.375, 0.5, 0.7188, 0.5, 0.7188, 1.0, 0.6875, 1.0, 0.6875, 0.5, 0.25, 0.5, 0.2188, 0.5, 0.2188, 0.5, 0.25, 0.5, 0.125, 0.5, 0.09375, 0.5, 0.09375, 0.5, 0.125, 0.5, 0.6875, 0.5, 0.6875, 1.0, 0.6562, 1.0, 0.6562, 0.5, 0.5, 0.5, 0.4688, 0.5, 0.4688, 0.5, 0.5, 0.5, 0.9688, 0.5, 0.9375, 0.5, 0.9375, 0.5, 0.9688, 0.5, 0.6562, 0.5, 0.6562, 1.0, 0.625, 1.0, 0.625, 0.5, 0.75, 0.5, 0.7188, 0.5, 0.7188, 0.5, 0.75, 0.5, 0.7188, 0.5, 0.6875, 0.5, 0.6875, 0.5, 0.7188, 0.5, 0.625, 0.5, 0.625, 1.0, 0.5938, 1.0, 0.5938, 0.5, 1.0, 0.5, 0.9688, 0.5, 0.9688, 0.5, 1.0, 0.5, 0.4688, 0.5, 0.4375, 0.5, 0.4375, 0.5, 0.4688, 0.5, 0.5938, 0.5, 0.5938, 1.0, 0.5625, 1.0, 0.5625, 0.5, 0.1562, 0.5, 0.125, 0.5, 0.125, 0.5, 0.1562, 0.5, 0.2188, 0.5, 0.1875, 0.5, 0.1875, 0.5, 0.2188, 0.5, 0.5625, 0.5, 0.5625, 1.0, 0.5312, 1.0, 0.5312, 0.5, 0.4062, 0.5, 0.375, 0.5, 0.375, 0.5, 0.4062, 0.5, 0.8125, 0.5, 0.7812, 0.5, 0.7812, 0.5, 0.8125, 0.5, 0.5312, 0.5, 0.5312, 1.0, 0.5, 1.0, 0.5, 0.5, 0.6562, 0.5, 0.625, 0.5, 0.625, 0.5, 0.6562, 0.5, 0.5625, 0.5, 0.5312, 0.5, 0.5312, 0.5, 0.5625, 0.5, 0.5, 0.5, 0.5, 1.0, 0.4688, 1.0, 0.4688, 0.5, 0.9062, 0.5, 0.875, 0.5, 0.875, 0.5, 0.9062, 0.5, 0.3125, 0.5, 0.2812, 0.5, 0.2812, 0.5, 0.3125, 0.5, 0.4688, 0.5, 0.4688, 1.0, 0.4375, 1.0, 0.4375, 0.5, 0.3125, 0.5, 0.2812, 0.5, 0.2812, 0.5, 0.3125, 0.5, 0.0625, 0.5, 0.03125, 0.5, 0.03125, 0.5, 0.0625, 0.5, 0.4375, 0.5, 0.4375, 1.0, 0.4062, 1.0, 0.4062, 0.5, 0.5625, 0.5, 0.5312, 0.5, 0.5312, 0.5, 0.5625, 0.5, 0.9062, 0.5, 0.875, 0.5, 0.875, 0.5, 0.9062, 0.5, 0.4062, 0.5, 0.4062, 1.0, 0.375, 1.0, 0.375, 0.5, 0.8125, 0.5, 0.7812, 0.5, 0.7812, 0.5, 0.8125, 0.5, 0.6562, 0.5, 0.625, 0.5, 0.625, 0.5, 0.6562, 0.5, 0.375, 0.5, 0.375, 1.0, 0.3438, 1.0, 0.3438, 0.5, 0.0625, 0.5, 0.03125, 0.5, 0.03125, 0.5, 0.0625, 0.5, 0.4062, 0.5, 0.375, 0.5, 0.375, 0.5, 0.4062, 0.5, 0.3438, 0.5, 0.3438, 1.0, 0.3125, 1.0, 0.3125, 0.5, 0.2188, 0.5, 0.1875, 0.5, 0.1875, 0.5, 0.2188, 0.5, 0.1562, 0.5, 0.125, 0.5, 0.125, 0.5, 0.1562, 0.5, 0.3125, 0.5, 0.3125, 1.0, 0.2812, 1.0, 0.2812, 0.5, 0.03125, 0.5, 0.0, 0.5, 0.0, 0.5, 0.03125, 0.5, 0.75, 0.5, 0.7188, 0.5, 0.7188, 0.5, 0.75, 0.5, 0.2812, 0.5, 0.2812, 1.0, 0.25, 1.0, 0.25, 0.5, 0.4688, 0.5, 0.4375, 0.5, 0.4375, 0.5, 0.4688, 0.5, 0.5, 0.5, 0.4688, 0.5, 0.4688, 0.5, 0.5, 0.5, 0.25, 0.5, 0.25, 1.0, 0.2188, 1.0, 0.2188, 0.5, 0.7188, 0.5, 0.6875, 0.5, 0.6875, 0.5, 0.7188, 0.5, 0.25, 0.5, 0.2188, 0.5, 0.2188, 0.5, 0.25, 0.5, 0.2188, 0.5, 0.2188, 1.0, 0.1875, 1.0, 0.1875, 0.5, 0.9688, 0.5, 0.9375, 0.5, 0.9375, 0.5, 0.9688, 0.5, 0.8438, 0.5, 0.8125, 0.5, 0.8125, 0.5, 0.8438, 0.5, 0.1875, 0.5, 0.1875, 1.0, 0.1562, 1.0, 0.1562, 0.5, 0.125, 0.5, 0.09375, 0.5, 0.09375, 0.5, 0.125, 0.5, 1.0, 0.5, 0.9688, 0.5, 0.9688, 0.5, 1.0, 0.5, 0.1562, 0.5, 0.1562, 1.0, 0.125, 1.0, 0.125, 0.5, 0.375, 0.5, 0.3438, 0.5, 0.3438, 0.5, 0.375, 0.5, 0.5938, 0.5, 0.5625, 0.5, 0.5625, 0.5, 0.5938, 0.5, 0.125, 0.5, 0.125, 1.0, 0.09375, 1.0, 0.09375, 0.5, 0.75, 0.49, 0.7968, 0.4854, 0.8418, 0.4717, 0.8833, 0.4496, 0.9197, 0.4197, 0.9496, 0.3833, 0.9717, 0.3418, 0.9854, 0.2968, 0.99, 0.25, 0.9854, 0.2032, 0.9717, 0.1582, 0.9496, 0.1167, 0.9197, 0.08029, 0.8833, 0.05045, 0.8418, 0.02827, 0.7968, 0.01461, 0.75, 0.01, 0.7032, 0.01461, 0.6582, 0.02827, 0.6167, 0.05045, 0.5803, 0.08029, 0.5504, 0.1167, 0.5283, 0.1582, 0.5146, 0.2032, 0.51, 0.25, 0.5146, 0.2968, 0.5283, 0.3418, 0.5504, 0.3833, 0.5803, 0.4197, 0.6167, 0.4496, 0.6582, 0.4717, 0.7032, 0.4854, 0.3438, 0.5, 0.3125, 0.5, 0.3125, 0.5, 0.3438, 0.5, 0.09375, 0.5, 0.09375, 1.0, 0.0625, 1.0, 0.0625, 0.5, 0.2968, 0.4854, 0.25, 0.49, 0.2032, 0.4854, 0.1582, 0.4717, 0.1167, 0.4496, 0.08029, 0.4197, 0.05045, 0.3833, 0.02827, 0.3418, 0.01461, 0.2968, 0.01, 0.25, 0.01461, 0.2032, 0.02827, 0.1582, 0.05045, 0.1167, 0.08029, 0.08029, 0.1167, 0.05045, 0.1582, 0.02827, 0.2032, 0.01461, 0.25, 0.01, 0.2968, 0.01461, 0.3418, 0.02827, 0.3833, 0.05045, 0.4197, 0.08029, 0.4496, 0.1167, 0.4717, 0.1582, 0.4854, 0.2032, 0.49, 0.25, 0.4854, 0.2968, 0.4717, 0.3418, 0.4496, 0.3833, 0.4197, 0.4197, 0.3833, 0.4496, 0.3418, 0.4717, 0.625, 0.5, 0.5938, 0.5, 0.5938, 0.5, 0.625, 0.5, 0.0625, 0.5, 0.0625, 1.0, 0.03125, 1.0, 0.03125, 0.5, 0.7812, 0.5, 0.75, 0.5, 0.75, 0.5, 0.7812, 0.5, 0.9375, 0.5, 0.9062, 0.5, 0.9062, 0.5, 0.9375, 0.5, 0.03125, 0.5, 0.03125, 1.0, 0.0, 1.0, 0.0, 0.5, 0.09375, 0.5, 0.0625, 0.5, 0.0625, 0.5, 0.09375, 0.5, 0.875, 0.5, 0.8438, 0.5, 0.8438, 0.5, 0.875, 0.5])
me_torus.use_remesh_fix_poles = True
me_torus.use_remesh_preserve_attributes = False
me_torus.use_mirror_vertex_groups = False
me_torus.update()

# ---- objects
ob_glasses = bpy.data.objects.new('Glasses', me_torus)

# ---- transforms, parenting, visibility, modifiers, constraints
ob_glasses.location = (0.0, 0.0, 0.0)
ob_glasses.lineart.crease_threshold = 0.0
_m = ob_glasses.modifiers.new('Mirror', 'MIRROR')
_m.use_axis = (False, True, False)
_m.use_clip = True

# ---- collection membership
col_collection.objects.link(ob_glasses)

# ---- scene / render settings (as saved in the file)
scene.frame_start = 1; scene.frame_end = 250; scene.frame_set(1)
scene.render.engine = 'BLENDER_EEVEE_NEXT'
scene.cycles.use_denoising = False
scene.cycles.samples = 128
scene.cycles.sampling_pattern = 'TABULATED_SOBOL'
scene.cycles.use_adaptive_sampling = False
scene.cycles.use_light_tree = False
scene.view_settings.view_transform = 'Filmic'
bpy.context.view_layer.update()

# ---- added for rendering (the .blend has no active camera and no usable light): camera, sun
cam_auto = bpy.data.cameras.new('AutoCamera')
cam_auto.lens = 50.0
cam_auto.sensor_width = 36.0
cam_auto.clip_end = 1000.0
ob_auto_camera = bpy.data.objects.new('AutoCamera', cam_auto)
scene.collection.objects.link(ob_auto_camera)
ob_auto_camera.location = (2.19806, -3.71277, 2.51762)
ob_auto_camera.rotation_euler = (1.09748, -7.21219e-08, 0.694738)
scene.camera = ob_auto_camera
light_auto_sun = bpy.data.lights.new('AutoSun', 'SUN')
light_auto_sun.energy = 3.0
light_auto_sun.angle = 0.0523599
ob_auto_sun = bpy.data.objects.new('AutoSun', light_auto_sun)
scene.collection.objects.link(ob_auto_sun)
ob_auto_sun.rotation_euler = (0.872665, 0.174533, 0.523599)
bpy.context.view_layer.update()
